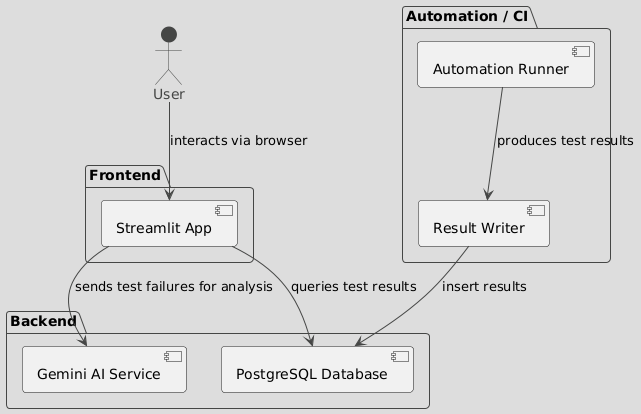

The diagram above was rendered by PlantUML. Its source (embedded in the PNG):
@startuml
!theme toy
actor User

package "Automation / CI" {
  [Automation Runner]
  [Result Writer]
}

package "Frontend" {
  [Streamlit App]
}

package "Backend" {
  [PostgreSQL Database]
  [Gemini AI Service]
}


User --> [Streamlit App] : interacts via browser
[Streamlit App] --> [PostgreSQL Database] : queries test results 
[Streamlit App] --> [Gemini AI Service] : sends test failures for analysis
[Automation Runner] --> [Result Writer] : produces test results
[Result Writer] --> [PostgreSQL Database] : insert results
@enduml